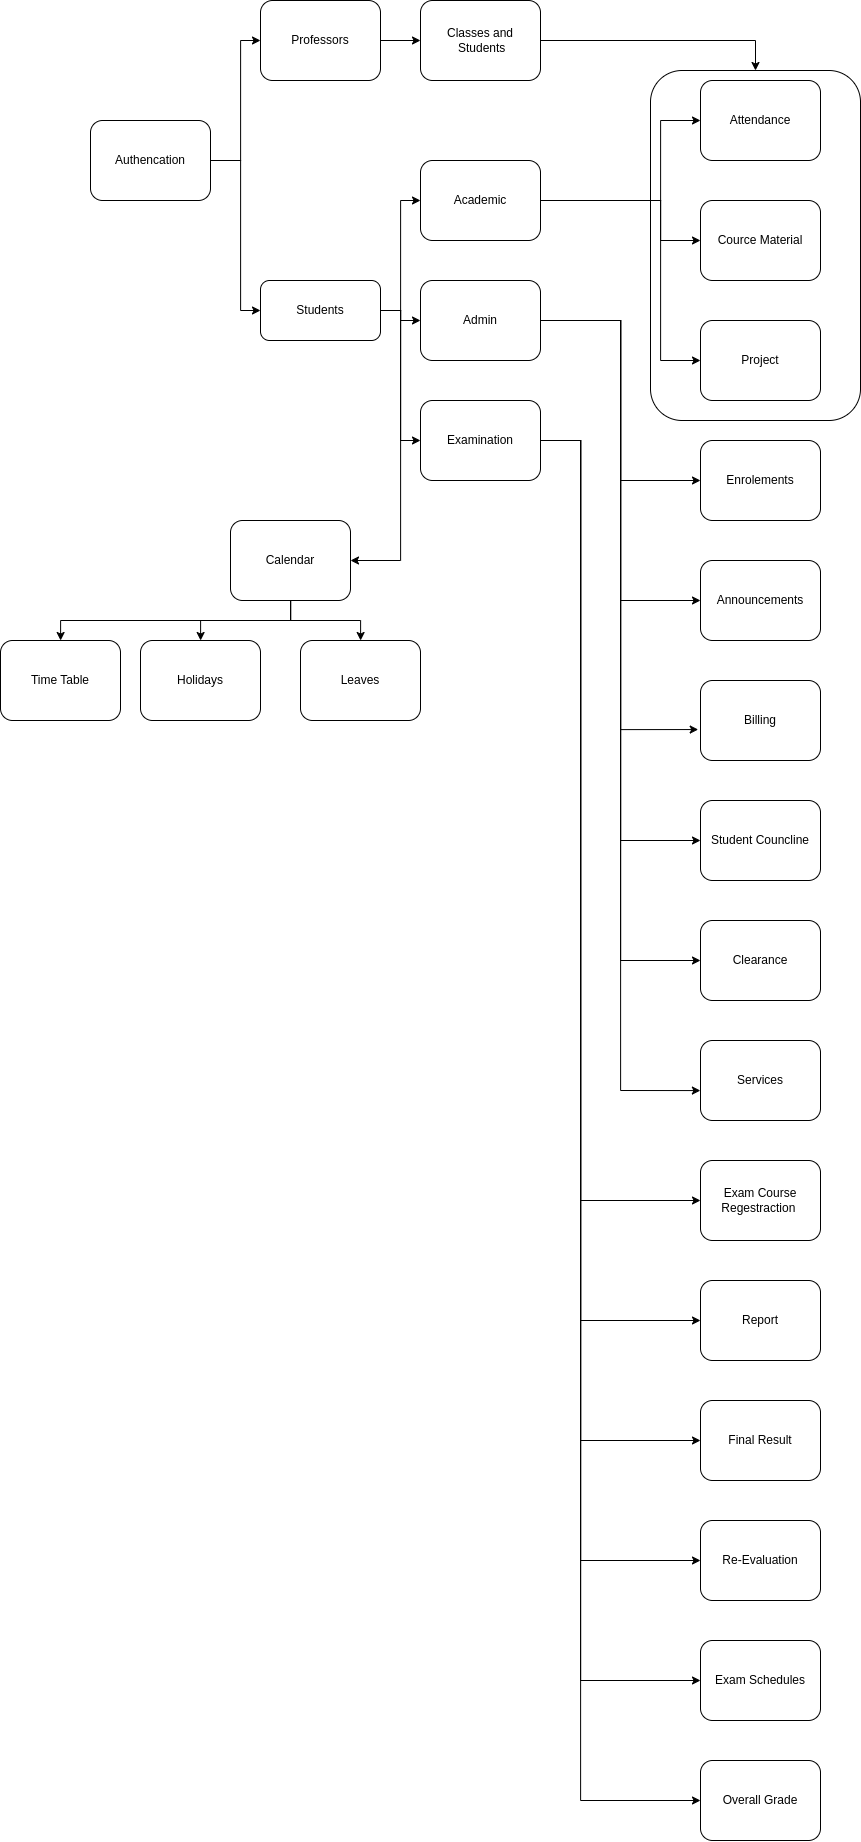

The diagram above was exported from draw.io. Its source (the exported page's mxGraphModel, read from the mxfile embedded in the PNG):
<mxGraphModel dx="3147" dy="1898" grid="1" gridSize="10" guides="1" tooltips="1" connect="1" arrows="1" fold="1" page="1" pageScale="1" pageWidth="850" pageHeight="1100" math="0" shadow="0">
  <root>
    <mxCell id="0" />
    <mxCell id="1" parent="0" />
    <mxCell id="6ZPeyCIfYGUNQCs3BUn_-82" value="" style="rounded=1;whiteSpace=wrap;html=1;" vertex="1" parent="1">
      <mxGeometry x="1470" y="430" width="210" height="350" as="geometry" />
    </mxCell>
    <mxCell id="6ZPeyCIfYGUNQCs3BUn_-6" value="Attendance" style="whiteSpace=wrap;html=1;rounded=1;" vertex="1" parent="1">
      <mxGeometry x="1520" y="440" width="120" height="80" as="geometry" />
    </mxCell>
    <mxCell id="6ZPeyCIfYGUNQCs3BUn_-8" value="Exam Schedules" style="whiteSpace=wrap;html=1;rounded=1;" vertex="1" parent="1">
      <mxGeometry x="1520" y="2000" width="120" height="80" as="geometry" />
    </mxCell>
    <mxCell id="6ZPeyCIfYGUNQCs3BUn_-10" value="Overall Grade" style="whiteSpace=wrap;html=1;rounded=1;" vertex="1" parent="1">
      <mxGeometry x="1520" y="2120" width="120" height="80" as="geometry" />
    </mxCell>
    <mxCell id="6ZPeyCIfYGUNQCs3BUn_-12" value="Report" style="whiteSpace=wrap;html=1;rounded=1;" vertex="1" parent="1">
      <mxGeometry x="1520" y="1640" width="120" height="80" as="geometry" />
    </mxCell>
    <mxCell id="6ZPeyCIfYGUNQCs3BUn_-20" value="Services" style="whiteSpace=wrap;html=1;rounded=1;" vertex="1" parent="1">
      <mxGeometry x="1520" y="1400" width="120" height="80" as="geometry" />
    </mxCell>
    <mxCell id="6ZPeyCIfYGUNQCs3BUn_-22" value="Billing" style="whiteSpace=wrap;html=1;rounded=1;" vertex="1" parent="1">
      <mxGeometry x="1520" y="1040" width="120" height="80" as="geometry" />
    </mxCell>
    <mxCell id="6ZPeyCIfYGUNQCs3BUn_-24" value="Student Councline" style="whiteSpace=wrap;html=1;rounded=1;" vertex="1" parent="1">
      <mxGeometry x="1520" y="1160" width="120" height="80" as="geometry" />
    </mxCell>
    <mxCell id="6ZPeyCIfYGUNQCs3BUn_-28" value="Enrolements" style="whiteSpace=wrap;html=1;rounded=1;" vertex="1" parent="1">
      <mxGeometry x="1520" y="800" width="120" height="80" as="geometry" />
    </mxCell>
    <mxCell id="6ZPeyCIfYGUNQCs3BUn_-30" value="Clearance" style="whiteSpace=wrap;html=1;rounded=1;" vertex="1" parent="1">
      <mxGeometry x="1520" y="1280" width="120" height="80" as="geometry" />
    </mxCell>
    <mxCell id="6ZPeyCIfYGUNQCs3BUn_-32" value="Announcements" style="whiteSpace=wrap;html=1;rounded=1;" vertex="1" parent="1">
      <mxGeometry x="1520" y="920" width="120" height="80" as="geometry" />
    </mxCell>
    <mxCell id="6ZPeyCIfYGUNQCs3BUn_-34" value="Project" style="whiteSpace=wrap;html=1;rounded=1;" vertex="1" parent="1">
      <mxGeometry x="1520" y="680" width="120" height="80" as="geometry" />
    </mxCell>
    <mxCell id="6ZPeyCIfYGUNQCs3BUn_-36" value="Final Result" style="whiteSpace=wrap;html=1;rounded=1;" vertex="1" parent="1">
      <mxGeometry x="1520" y="1760" width="120" height="80" as="geometry" />
    </mxCell>
    <mxCell id="6ZPeyCIfYGUNQCs3BUn_-38" value="Re-Evaluation" style="whiteSpace=wrap;html=1;rounded=1;" vertex="1" parent="1">
      <mxGeometry x="1520" y="1880" width="120" height="80" as="geometry" />
    </mxCell>
    <mxCell id="6ZPeyCIfYGUNQCs3BUn_-40" value="Exam Course Regestraction&amp;nbsp;" style="whiteSpace=wrap;html=1;rounded=1;" vertex="1" parent="1">
      <mxGeometry x="1520" y="1520" width="120" height="80" as="geometry" />
    </mxCell>
    <mxCell id="6ZPeyCIfYGUNQCs3BUn_-44" value="" style="edgeStyle=orthogonalEdgeStyle;rounded=0;orthogonalLoop=1;jettySize=auto;html=1;" edge="1" parent="1" source="6ZPeyCIfYGUNQCs3BUn_-42" target="6ZPeyCIfYGUNQCs3BUn_-43">
      <mxGeometry relative="1" as="geometry">
        <Array as="points">
          <mxPoint x="1060" y="520" />
          <mxPoint x="1060" y="400" />
        </Array>
      </mxGeometry>
    </mxCell>
    <mxCell id="6ZPeyCIfYGUNQCs3BUn_-46" value="" style="edgeStyle=orthogonalEdgeStyle;rounded=0;orthogonalLoop=1;jettySize=auto;html=1;" edge="1" parent="1" source="6ZPeyCIfYGUNQCs3BUn_-42" target="6ZPeyCIfYGUNQCs3BUn_-45">
      <mxGeometry relative="1" as="geometry">
        <Array as="points">
          <mxPoint x="1060" y="520" />
          <mxPoint x="1060" y="670" />
        </Array>
      </mxGeometry>
    </mxCell>
    <mxCell id="6ZPeyCIfYGUNQCs3BUn_-42" value="Authencation" style="rounded=1;whiteSpace=wrap;html=1;" vertex="1" parent="1">
      <mxGeometry x="910" y="480" width="120" height="80" as="geometry" />
    </mxCell>
    <mxCell id="6ZPeyCIfYGUNQCs3BUn_-81" value="" style="edgeStyle=orthogonalEdgeStyle;rounded=0;orthogonalLoop=1;jettySize=auto;html=1;" edge="1" parent="1" source="6ZPeyCIfYGUNQCs3BUn_-43" target="6ZPeyCIfYGUNQCs3BUn_-80">
      <mxGeometry relative="1" as="geometry" />
    </mxCell>
    <mxCell id="6ZPeyCIfYGUNQCs3BUn_-43" value="Professors" style="rounded=1;whiteSpace=wrap;html=1;" vertex="1" parent="1">
      <mxGeometry x="1080" y="360" width="120" height="80" as="geometry" />
    </mxCell>
    <mxCell id="6ZPeyCIfYGUNQCs3BUn_-48" value="" style="edgeStyle=orthogonalEdgeStyle;rounded=0;orthogonalLoop=1;jettySize=auto;html=1;" edge="1" parent="1" source="6ZPeyCIfYGUNQCs3BUn_-45" target="6ZPeyCIfYGUNQCs3BUn_-47">
      <mxGeometry relative="1" as="geometry">
        <Array as="points">
          <mxPoint x="1220" y="670" />
          <mxPoint x="1220" y="560" />
        </Array>
      </mxGeometry>
    </mxCell>
    <mxCell id="6ZPeyCIfYGUNQCs3BUn_-51" value="" style="edgeStyle=orthogonalEdgeStyle;rounded=0;orthogonalLoop=1;jettySize=auto;html=1;" edge="1" parent="1" source="6ZPeyCIfYGUNQCs3BUn_-45" target="6ZPeyCIfYGUNQCs3BUn_-50">
      <mxGeometry relative="1" as="geometry" />
    </mxCell>
    <mxCell id="6ZPeyCIfYGUNQCs3BUn_-53" value="" style="edgeStyle=orthogonalEdgeStyle;rounded=0;orthogonalLoop=1;jettySize=auto;html=1;" edge="1" parent="1" source="6ZPeyCIfYGUNQCs3BUn_-45" target="6ZPeyCIfYGUNQCs3BUn_-52">
      <mxGeometry relative="1" as="geometry">
        <Array as="points">
          <mxPoint x="1220" y="670" />
          <mxPoint x="1220" y="800" />
        </Array>
      </mxGeometry>
    </mxCell>
    <mxCell id="6ZPeyCIfYGUNQCs3BUn_-55" value="" style="edgeStyle=orthogonalEdgeStyle;rounded=0;orthogonalLoop=1;jettySize=auto;html=1;" edge="1" parent="1" source="6ZPeyCIfYGUNQCs3BUn_-45" target="6ZPeyCIfYGUNQCs3BUn_-54">
      <mxGeometry relative="1" as="geometry">
        <Array as="points">
          <mxPoint x="1220" y="670" />
          <mxPoint x="1220" y="920" />
        </Array>
      </mxGeometry>
    </mxCell>
    <mxCell id="6ZPeyCIfYGUNQCs3BUn_-45" value="Students" style="rounded=1;whiteSpace=wrap;html=1;" vertex="1" parent="1">
      <mxGeometry x="1080" y="640" width="120" height="60" as="geometry" />
    </mxCell>
    <mxCell id="6ZPeyCIfYGUNQCs3BUn_-59" value="" style="edgeStyle=orthogonalEdgeStyle;rounded=0;orthogonalLoop=1;jettySize=auto;html=1;" edge="1" parent="1" source="6ZPeyCIfYGUNQCs3BUn_-47" target="6ZPeyCIfYGUNQCs3BUn_-58">
      <mxGeometry relative="1" as="geometry">
        <Array as="points">
          <mxPoint x="1480" y="560" />
          <mxPoint x="1480" y="600" />
        </Array>
      </mxGeometry>
    </mxCell>
    <mxCell id="6ZPeyCIfYGUNQCs3BUn_-60" style="edgeStyle=orthogonalEdgeStyle;rounded=0;orthogonalLoop=1;jettySize=auto;html=1;entryX=0;entryY=0.5;entryDx=0;entryDy=0;" edge="1" parent="1" source="6ZPeyCIfYGUNQCs3BUn_-47" target="6ZPeyCIfYGUNQCs3BUn_-6">
      <mxGeometry relative="1" as="geometry">
        <Array as="points">
          <mxPoint x="1480" y="560" />
          <mxPoint x="1480" y="480" />
        </Array>
      </mxGeometry>
    </mxCell>
    <mxCell id="6ZPeyCIfYGUNQCs3BUn_-61" style="edgeStyle=orthogonalEdgeStyle;rounded=0;orthogonalLoop=1;jettySize=auto;html=1;entryX=0;entryY=0.5;entryDx=0;entryDy=0;" edge="1" parent="1" source="6ZPeyCIfYGUNQCs3BUn_-47" target="6ZPeyCIfYGUNQCs3BUn_-34">
      <mxGeometry relative="1" as="geometry">
        <Array as="points">
          <mxPoint x="1480" y="560" />
          <mxPoint x="1480" y="720" />
        </Array>
      </mxGeometry>
    </mxCell>
    <mxCell id="6ZPeyCIfYGUNQCs3BUn_-47" value="Academic" style="rounded=1;whiteSpace=wrap;html=1;" vertex="1" parent="1">
      <mxGeometry x="1240" y="520" width="120" height="80" as="geometry" />
    </mxCell>
    <mxCell id="6ZPeyCIfYGUNQCs3BUn_-62" style="edgeStyle=orthogonalEdgeStyle;rounded=0;orthogonalLoop=1;jettySize=auto;html=1;exitX=1;exitY=0.5;exitDx=0;exitDy=0;entryX=0;entryY=0.5;entryDx=0;entryDy=0;" edge="1" parent="1" source="6ZPeyCIfYGUNQCs3BUn_-50" target="6ZPeyCIfYGUNQCs3BUn_-28">
      <mxGeometry relative="1" as="geometry" />
    </mxCell>
    <mxCell id="6ZPeyCIfYGUNQCs3BUn_-63" style="edgeStyle=orthogonalEdgeStyle;rounded=0;orthogonalLoop=1;jettySize=auto;html=1;entryX=0;entryY=0.5;entryDx=0;entryDy=0;" edge="1" parent="1" source="6ZPeyCIfYGUNQCs3BUn_-50" target="6ZPeyCIfYGUNQCs3BUn_-32">
      <mxGeometry relative="1" as="geometry" />
    </mxCell>
    <mxCell id="6ZPeyCIfYGUNQCs3BUn_-65" style="edgeStyle=orthogonalEdgeStyle;rounded=0;orthogonalLoop=1;jettySize=auto;html=1;entryX=0;entryY=0.5;entryDx=0;entryDy=0;" edge="1" parent="1" source="6ZPeyCIfYGUNQCs3BUn_-50" target="6ZPeyCIfYGUNQCs3BUn_-24">
      <mxGeometry relative="1" as="geometry" />
    </mxCell>
    <mxCell id="6ZPeyCIfYGUNQCs3BUn_-66" style="edgeStyle=orthogonalEdgeStyle;rounded=0;orthogonalLoop=1;jettySize=auto;html=1;entryX=0;entryY=0.5;entryDx=0;entryDy=0;" edge="1" parent="1" source="6ZPeyCIfYGUNQCs3BUn_-50" target="6ZPeyCIfYGUNQCs3BUn_-30">
      <mxGeometry relative="1" as="geometry" />
    </mxCell>
    <mxCell id="6ZPeyCIfYGUNQCs3BUn_-50" value="Admin" style="rounded=1;whiteSpace=wrap;html=1;" vertex="1" parent="1">
      <mxGeometry x="1240" y="640" width="120" height="80" as="geometry" />
    </mxCell>
    <mxCell id="6ZPeyCIfYGUNQCs3BUn_-68" style="edgeStyle=orthogonalEdgeStyle;rounded=0;orthogonalLoop=1;jettySize=auto;html=1;entryX=0;entryY=0.5;entryDx=0;entryDy=0;" edge="1" parent="1" source="6ZPeyCIfYGUNQCs3BUn_-52" target="6ZPeyCIfYGUNQCs3BUn_-40">
      <mxGeometry relative="1" as="geometry">
        <Array as="points">
          <mxPoint x="1400" y="800" />
          <mxPoint x="1400" y="1560" />
        </Array>
      </mxGeometry>
    </mxCell>
    <mxCell id="6ZPeyCIfYGUNQCs3BUn_-69" style="edgeStyle=orthogonalEdgeStyle;rounded=0;orthogonalLoop=1;jettySize=auto;html=1;entryX=0;entryY=0.5;entryDx=0;entryDy=0;" edge="1" parent="1" source="6ZPeyCIfYGUNQCs3BUn_-52" target="6ZPeyCIfYGUNQCs3BUn_-12">
      <mxGeometry relative="1" as="geometry">
        <Array as="points">
          <mxPoint x="1400" y="800" />
          <mxPoint x="1400" y="1680" />
        </Array>
      </mxGeometry>
    </mxCell>
    <mxCell id="6ZPeyCIfYGUNQCs3BUn_-70" style="edgeStyle=orthogonalEdgeStyle;rounded=0;orthogonalLoop=1;jettySize=auto;html=1;entryX=0;entryY=0.5;entryDx=0;entryDy=0;" edge="1" parent="1" source="6ZPeyCIfYGUNQCs3BUn_-52" target="6ZPeyCIfYGUNQCs3BUn_-36">
      <mxGeometry relative="1" as="geometry">
        <Array as="points">
          <mxPoint x="1400" y="800" />
          <mxPoint x="1400" y="1800" />
        </Array>
      </mxGeometry>
    </mxCell>
    <mxCell id="6ZPeyCIfYGUNQCs3BUn_-71" style="edgeStyle=orthogonalEdgeStyle;rounded=0;orthogonalLoop=1;jettySize=auto;html=1;entryX=0;entryY=0.5;entryDx=0;entryDy=0;" edge="1" parent="1" source="6ZPeyCIfYGUNQCs3BUn_-52" target="6ZPeyCIfYGUNQCs3BUn_-38">
      <mxGeometry relative="1" as="geometry">
        <Array as="points">
          <mxPoint x="1400" y="800" />
          <mxPoint x="1400" y="1920" />
        </Array>
      </mxGeometry>
    </mxCell>
    <mxCell id="6ZPeyCIfYGUNQCs3BUn_-72" style="edgeStyle=orthogonalEdgeStyle;rounded=0;orthogonalLoop=1;jettySize=auto;html=1;entryX=0;entryY=0.5;entryDx=0;entryDy=0;" edge="1" parent="1" source="6ZPeyCIfYGUNQCs3BUn_-52" target="6ZPeyCIfYGUNQCs3BUn_-8">
      <mxGeometry relative="1" as="geometry">
        <Array as="points">
          <mxPoint x="1400" y="800" />
          <mxPoint x="1400" y="2040" />
        </Array>
      </mxGeometry>
    </mxCell>
    <mxCell id="6ZPeyCIfYGUNQCs3BUn_-73" style="edgeStyle=orthogonalEdgeStyle;rounded=0;orthogonalLoop=1;jettySize=auto;html=1;entryX=0;entryY=0.5;entryDx=0;entryDy=0;" edge="1" parent="1" source="6ZPeyCIfYGUNQCs3BUn_-52" target="6ZPeyCIfYGUNQCs3BUn_-10">
      <mxGeometry relative="1" as="geometry">
        <Array as="points">
          <mxPoint x="1400" y="800" />
          <mxPoint x="1400" y="2160" />
        </Array>
      </mxGeometry>
    </mxCell>
    <mxCell id="6ZPeyCIfYGUNQCs3BUn_-52" value="Examination" style="rounded=1;whiteSpace=wrap;html=1;" vertex="1" parent="1">
      <mxGeometry x="1240" y="760" width="120" height="80" as="geometry" />
    </mxCell>
    <mxCell id="6ZPeyCIfYGUNQCs3BUn_-75" value="" style="edgeStyle=orthogonalEdgeStyle;rounded=0;orthogonalLoop=1;jettySize=auto;html=1;" edge="1" parent="1" source="6ZPeyCIfYGUNQCs3BUn_-54" target="6ZPeyCIfYGUNQCs3BUn_-74">
      <mxGeometry relative="1" as="geometry">
        <Array as="points">
          <mxPoint x="1110" y="980" />
          <mxPoint x="880" y="980" />
        </Array>
      </mxGeometry>
    </mxCell>
    <mxCell id="6ZPeyCIfYGUNQCs3BUn_-77" value="" style="edgeStyle=orthogonalEdgeStyle;rounded=0;orthogonalLoop=1;jettySize=auto;html=1;" edge="1" parent="1" source="6ZPeyCIfYGUNQCs3BUn_-54" target="6ZPeyCIfYGUNQCs3BUn_-76">
      <mxGeometry relative="1" as="geometry" />
    </mxCell>
    <mxCell id="6ZPeyCIfYGUNQCs3BUn_-79" value="" style="edgeStyle=orthogonalEdgeStyle;rounded=0;orthogonalLoop=1;jettySize=auto;html=1;" edge="1" parent="1" source="6ZPeyCIfYGUNQCs3BUn_-54" target="6ZPeyCIfYGUNQCs3BUn_-78">
      <mxGeometry relative="1" as="geometry" />
    </mxCell>
    <mxCell id="6ZPeyCIfYGUNQCs3BUn_-54" value="Calendar" style="rounded=1;whiteSpace=wrap;html=1;" vertex="1" parent="1">
      <mxGeometry x="1050" y="880" width="120" height="80" as="geometry" />
    </mxCell>
    <mxCell id="6ZPeyCIfYGUNQCs3BUn_-58" value="Cource Material" style="rounded=1;whiteSpace=wrap;html=1;" vertex="1" parent="1">
      <mxGeometry x="1520" y="560" width="120" height="80" as="geometry" />
    </mxCell>
    <mxCell id="6ZPeyCIfYGUNQCs3BUn_-64" style="edgeStyle=orthogonalEdgeStyle;rounded=0;orthogonalLoop=1;jettySize=auto;html=1;entryX=-0.019;entryY=0.613;entryDx=0;entryDy=0;entryPerimeter=0;" edge="1" parent="1" source="6ZPeyCIfYGUNQCs3BUn_-50" target="6ZPeyCIfYGUNQCs3BUn_-22">
      <mxGeometry relative="1" as="geometry">
        <Array as="points">
          <mxPoint x="1440" y="680" />
          <mxPoint x="1440" y="1089" />
        </Array>
      </mxGeometry>
    </mxCell>
    <mxCell id="6ZPeyCIfYGUNQCs3BUn_-67" style="edgeStyle=orthogonalEdgeStyle;rounded=0;orthogonalLoop=1;jettySize=auto;html=1;entryX=-0.001;entryY=0.626;entryDx=0;entryDy=0;entryPerimeter=0;" edge="1" parent="1" source="6ZPeyCIfYGUNQCs3BUn_-50" target="6ZPeyCIfYGUNQCs3BUn_-20">
      <mxGeometry relative="1" as="geometry">
        <Array as="points">
          <mxPoint x="1440" y="680" />
          <mxPoint x="1440" y="1450" />
        </Array>
      </mxGeometry>
    </mxCell>
    <mxCell id="6ZPeyCIfYGUNQCs3BUn_-74" value="Time Table" style="whiteSpace=wrap;html=1;rounded=1;" vertex="1" parent="1">
      <mxGeometry x="820" y="1000" width="120" height="80" as="geometry" />
    </mxCell>
    <mxCell id="6ZPeyCIfYGUNQCs3BUn_-76" value="Holidays" style="rounded=1;whiteSpace=wrap;html=1;" vertex="1" parent="1">
      <mxGeometry x="960" y="1000" width="120" height="80" as="geometry" />
    </mxCell>
    <mxCell id="6ZPeyCIfYGUNQCs3BUn_-78" value="Leaves" style="rounded=1;whiteSpace=wrap;html=1;" vertex="1" parent="1">
      <mxGeometry x="1120" y="1000" width="120" height="80" as="geometry" />
    </mxCell>
    <mxCell id="6ZPeyCIfYGUNQCs3BUn_-83" style="edgeStyle=orthogonalEdgeStyle;rounded=0;orthogonalLoop=1;jettySize=auto;html=1;entryX=0.5;entryY=0;entryDx=0;entryDy=0;" edge="1" parent="1" source="6ZPeyCIfYGUNQCs3BUn_-80" target="6ZPeyCIfYGUNQCs3BUn_-82">
      <mxGeometry relative="1" as="geometry" />
    </mxCell>
    <mxCell id="6ZPeyCIfYGUNQCs3BUn_-80" value="Classes and&lt;div&gt;&amp;nbsp;Students&lt;/div&gt;" style="rounded=1;whiteSpace=wrap;html=1;" vertex="1" parent="1">
      <mxGeometry x="1240" y="360" width="120" height="80" as="geometry" />
    </mxCell>
  </root>
</mxGraphModel>